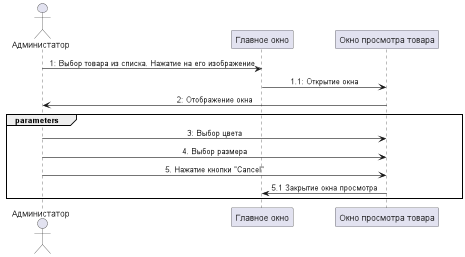

The diagram above was rendered by PlantUML. Its source (embedded in the PNG):
@startuml
'https://plantuml.com/sequence-diagram
skinparam sequence{
ParticipantPadding 30
MessageAlign center
}

Actor Администатор as Admin
participant "Главное окно" as mainWindow
participant "Окно просмотра товара" as itemWindow

Admin -> mainWindow: 1: Выбор товара из списка. Нажатие на его изображение
mainWindow -> itemWindow: 1.1: Открытие окна
itemWindow -> Admin: 2: Отображение окна

group parameters
Admin -> itemWindow: 3: Выбор цвета
Admin -> itemWindow: 4. Выбор размера

Admin -> itemWindow: 5. Нажатие кнопки "Cancel"
itemWindow -> mainWindow: 5.1 Закрытие окна просмотра
end

@enduml